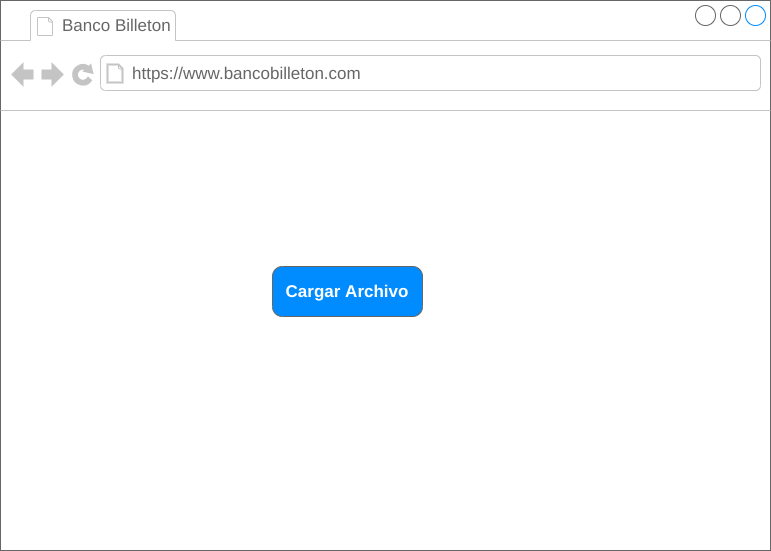

The diagram above was exported from draw.io. Its source (the exported page's mxGraphModel, read from the mxfile embedded in the PNG):
<mxGraphModel dx="1102" dy="489" grid="1" gridSize="10" guides="1" tooltips="1" connect="1" arrows="1" fold="1" page="1" pageScale="1" pageWidth="827" pageHeight="1169" math="0" shadow="0">
  <root>
    <mxCell id="0" />
    <mxCell id="1" parent="0" />
    <mxCell id="e87u1sELoWf1QzKn4l4p-16" value="" style="strokeWidth=1;shadow=0;dashed=0;align=center;html=1;shape=mxgraph.mockup.containers.browserWindow;rSize=0;strokeColor=#666666;strokeColor2=#008cff;strokeColor3=#c4c4c4;mainText=,;recursiveResize=0;" parent="1" vertex="1">
      <mxGeometry x="28" y="34" width="770" height="550" as="geometry" />
    </mxCell>
    <mxCell id="e87u1sELoWf1QzKn4l4p-17" value="Banco Billeton" style="strokeWidth=1;shadow=0;dashed=0;align=center;html=1;shape=mxgraph.mockup.containers.anchor;fontSize=17;fontColor=#666666;align=left;" parent="e87u1sELoWf1QzKn4l4p-16" vertex="1">
      <mxGeometry x="60" y="12" width="110" height="26" as="geometry" />
    </mxCell>
    <mxCell id="e87u1sELoWf1QzKn4l4p-18" value="https://www.bancobilleton.com" style="strokeWidth=1;shadow=0;dashed=0;align=center;html=1;shape=mxgraph.mockup.containers.anchor;rSize=0;fontSize=17;fontColor=#666666;align=left;" parent="e87u1sELoWf1QzKn4l4p-16" vertex="1">
      <mxGeometry x="130" y="60" width="250" height="26" as="geometry" />
    </mxCell>
    <mxCell id="e87u1sELoWf1QzKn4l4p-19" value="Cargar Archivo" style="strokeWidth=1;shadow=0;dashed=0;align=center;html=1;shape=mxgraph.mockup.buttons.button;strokeColor=#666666;fontColor=#ffffff;mainText=;buttonStyle=round;fontSize=17;fontStyle=1;fillColor=#008cff;whiteSpace=wrap;" parent="e87u1sELoWf1QzKn4l4p-16" vertex="1">
      <mxGeometry x="272" y="266" width="150" height="50" as="geometry" />
    </mxCell>
  </root>
</mxGraphModel>